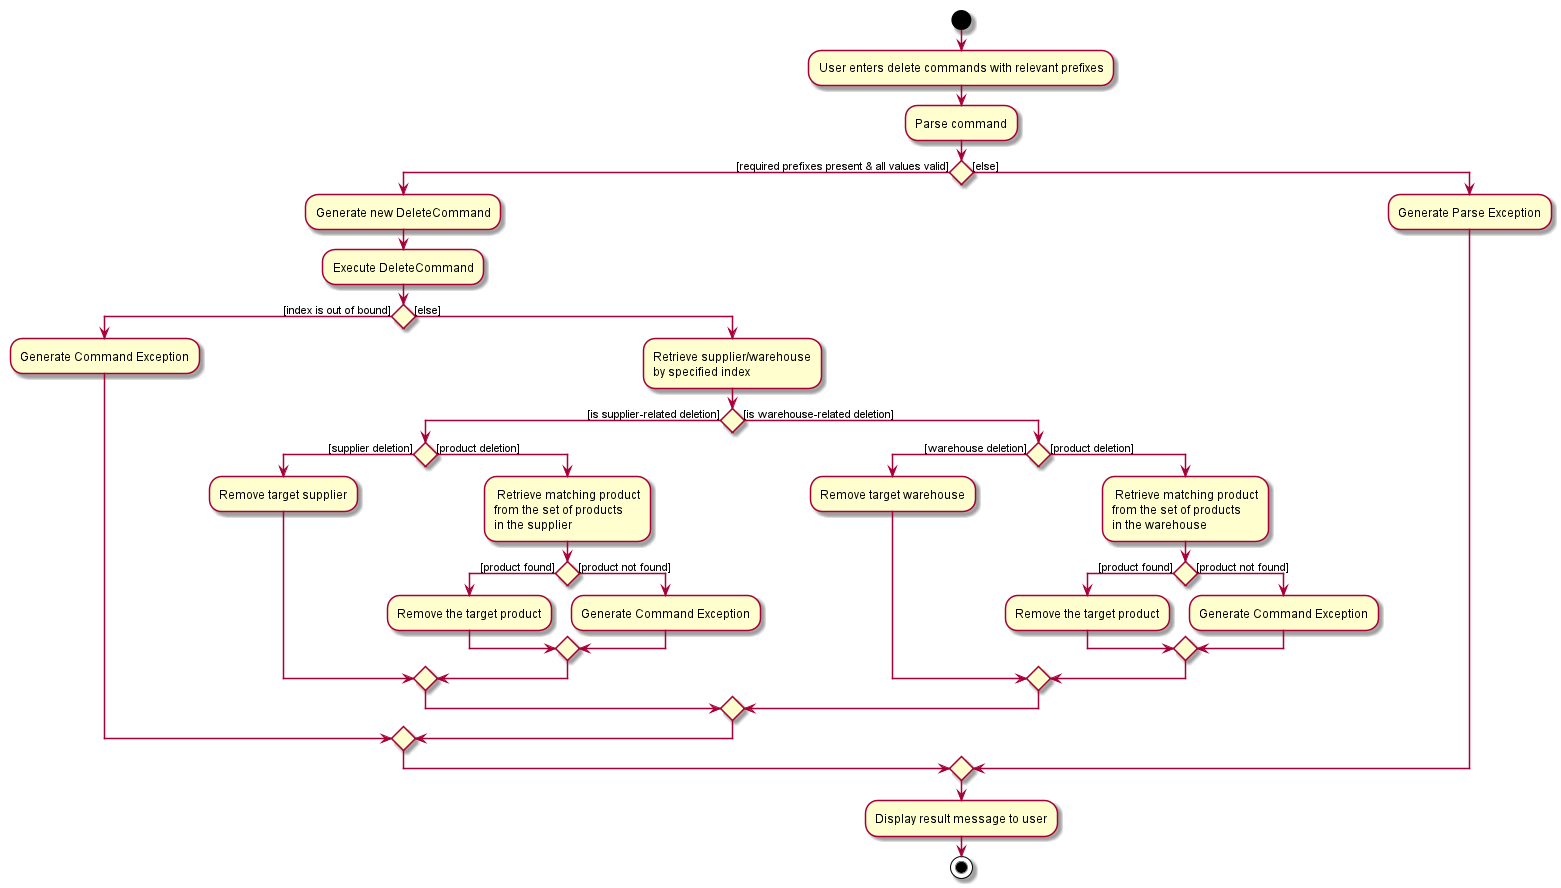

The diagram above was rendered by PlantUML. Its source (embedded in the PNG):
@startuml
start
:User enters delete commands with relevant prefixes;
:Parse command;


if () then ([required prefixes present & all values valid])
    :Generate new DeleteCommand;
    :Execute DeleteCommand;
    if () then ([index is out of bound])
        :Generate Command Exception;

    else ([else])
        :Retrieve supplier/warehouse
        by specified index;
        if () then ([is supplier-related deletion])
            if () then([supplier deletion])
            :Remove target supplier;
            else ([product deletion])
            : Retrieve matching product
            from the set of products
            in the supplier;
                if () then([product found])
                :Remove the target product;
                else ([product not found])
                :Generate Command Exception;
                endif
            endif
        else ([is warehouse-related deletion])
            if () then([warehouse deletion])
            :Remove target warehouse;
            else ([product deletion])
            : Retrieve matching product
            from the set of products
            in the warehouse;
                if () then([product found])
                :Remove the target product;
                else ([product not found])
                :Generate Command Exception;
                endif
            endif
        endif
    endif
else ([else])
    :Generate Parse Exception;
endif
:Display result message to user;
stop
@enduml